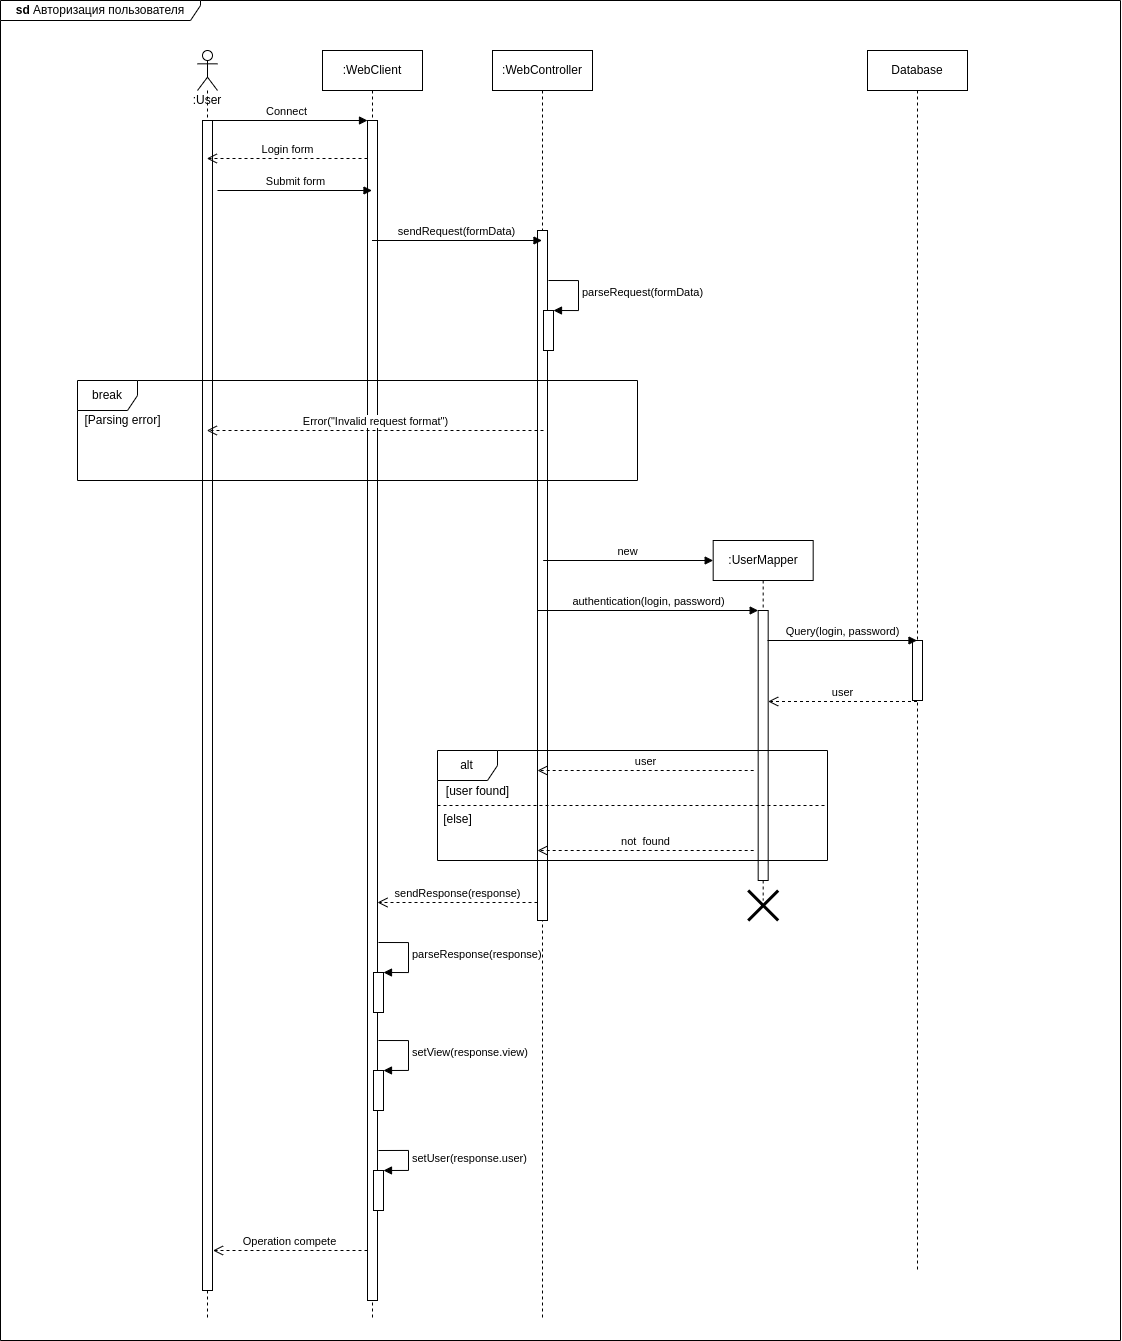

The diagram above was exported from draw.io. Its source (the exported page's mxGraphModel, read from the mxfile embedded in the PNG):
<mxGraphModel dx="2500" dy="913" grid="1" gridSize="10" guides="1" tooltips="1" connect="1" arrows="1" fold="1" page="1" pageScale="1" pageWidth="827" pageHeight="1169" math="0" shadow="0">
  <root>
    <mxCell id="tQI7Z8Bf8aCuxrs45N6p-0" />
    <mxCell id="tQI7Z8Bf8aCuxrs45N6p-1" parent="tQI7Z8Bf8aCuxrs45N6p-0" />
    <mxCell id="4VKeCzpNIvWDPtLmZOQ0-0" value=":User" style="shape=umlLifeline;participant=umlActor;perimeter=lifelinePerimeter;whiteSpace=wrap;html=1;container=1;collapsible=0;recursiveResize=0;verticalAlign=top;spacingTop=36;outlineConnect=0;" parent="tQI7Z8Bf8aCuxrs45N6p-1" vertex="1">
      <mxGeometry x="-293" y="480" width="20" height="1270" as="geometry" />
    </mxCell>
    <mxCell id="Qso1w0ZylYQc5DKjvFW1-23" value="" style="html=1;points=[];perimeter=orthogonalPerimeter;" parent="4VKeCzpNIvWDPtLmZOQ0-0" vertex="1">
      <mxGeometry x="5" y="70" width="10" height="1170" as="geometry" />
    </mxCell>
    <mxCell id="Qso1w0ZylYQc5DKjvFW1-24" value=":WebClient" style="shape=umlLifeline;perimeter=lifelinePerimeter;whiteSpace=wrap;html=1;container=1;collapsible=0;recursiveResize=0;outlineConnect=0;" parent="tQI7Z8Bf8aCuxrs45N6p-1" vertex="1">
      <mxGeometry x="-168" y="480" width="100" height="1270" as="geometry" />
    </mxCell>
    <mxCell id="Qso1w0ZylYQc5DKjvFW1-40" value="" style="html=1;points=[];perimeter=orthogonalPerimeter;" parent="Qso1w0ZylYQc5DKjvFW1-24" vertex="1">
      <mxGeometry x="45" y="70" width="10" height="1180" as="geometry" />
    </mxCell>
    <mxCell id="Qso1w0ZylYQc5DKjvFW1-80" value="" style="html=1;points=[];perimeter=orthogonalPerimeter;" parent="Qso1w0ZylYQc5DKjvFW1-24" vertex="1">
      <mxGeometry x="51" y="922" width="10" height="40" as="geometry" />
    </mxCell>
    <mxCell id="Qso1w0ZylYQc5DKjvFW1-81" value="parseResponse(response)" style="edgeStyle=orthogonalEdgeStyle;html=1;align=left;spacingLeft=2;endArrow=block;rounded=0;entryX=1;entryY=0;" parent="Qso1w0ZylYQc5DKjvFW1-24" target="Qso1w0ZylYQc5DKjvFW1-80" edge="1">
      <mxGeometry relative="1" as="geometry">
        <mxPoint x="56" y="892" as="sourcePoint" />
        <Array as="points">
          <mxPoint x="86" y="892" />
        </Array>
      </mxGeometry>
    </mxCell>
    <mxCell id="amYirff8hP-bywvYYzfo-1" value="" style="html=1;points=[];perimeter=orthogonalPerimeter;" parent="Qso1w0ZylYQc5DKjvFW1-24" vertex="1">
      <mxGeometry x="51" y="1120" width="10" height="40" as="geometry" />
    </mxCell>
    <mxCell id="amYirff8hP-bywvYYzfo-2" value="setUser(response.user)" style="edgeStyle=orthogonalEdgeStyle;html=1;align=left;spacingLeft=2;endArrow=block;rounded=0;entryX=1;entryY=0;" parent="Qso1w0ZylYQc5DKjvFW1-24" target="amYirff8hP-bywvYYzfo-1" edge="1">
      <mxGeometry relative="1" as="geometry">
        <mxPoint x="56" y="1100" as="sourcePoint" />
        <Array as="points">
          <mxPoint x="86" y="1100" />
        </Array>
      </mxGeometry>
    </mxCell>
    <mxCell id="amYirff8hP-bywvYYzfo-4" value="" style="html=1;points=[];perimeter=orthogonalPerimeter;" parent="Qso1w0ZylYQc5DKjvFW1-24" vertex="1">
      <mxGeometry x="51" y="1020" width="10" height="40" as="geometry" />
    </mxCell>
    <mxCell id="amYirff8hP-bywvYYzfo-5" value="setView(response.view)" style="edgeStyle=orthogonalEdgeStyle;html=1;align=left;spacingLeft=2;endArrow=block;rounded=0;entryX=1;entryY=0;" parent="Qso1w0ZylYQc5DKjvFW1-24" target="amYirff8hP-bywvYYzfo-4" edge="1">
      <mxGeometry relative="1" as="geometry">
        <mxPoint x="56" y="989.9999999999998" as="sourcePoint" />
        <Array as="points">
          <mxPoint x="86" y="990" />
        </Array>
      </mxGeometry>
    </mxCell>
    <mxCell id="Qso1w0ZylYQc5DKjvFW1-83" value="Operation compete" style="html=1;verticalAlign=bottom;endArrow=open;dashed=1;endSize=8;rounded=0;entryX=1.5;entryY=0.724;entryDx=0;entryDy=0;entryPerimeter=0;" parent="Qso1w0ZylYQc5DKjvFW1-24" edge="1">
      <mxGeometry relative="1" as="geometry">
        <mxPoint x="44.999999999999545" y="1199.9999999999998" as="sourcePoint" />
        <mxPoint x="-109.5" y="1199.9999999999998" as="targetPoint" />
      </mxGeometry>
    </mxCell>
    <mxCell id="Qso1w0ZylYQc5DKjvFW1-35" value="Connect" style="html=1;verticalAlign=bottom;endArrow=block;entryX=0;entryY=0;rounded=0;" parent="tQI7Z8Bf8aCuxrs45N6p-1" source="4VKeCzpNIvWDPtLmZOQ0-0" edge="1">
      <mxGeometry relative="1" as="geometry">
        <mxPoint x="-193" y="550" as="sourcePoint" />
        <mxPoint x="-123" y="550" as="targetPoint" />
      </mxGeometry>
    </mxCell>
    <mxCell id="Qso1w0ZylYQc5DKjvFW1-36" value="Login form" style="html=1;verticalAlign=bottom;endArrow=open;dashed=1;endSize=8;exitX=0;exitY=0.95;rounded=0;" parent="tQI7Z8Bf8aCuxrs45N6p-1" target="4VKeCzpNIvWDPtLmZOQ0-0" edge="1">
      <mxGeometry relative="1" as="geometry">
        <mxPoint x="-193" y="626" as="targetPoint" />
        <mxPoint x="-123" y="588" as="sourcePoint" />
      </mxGeometry>
    </mxCell>
    <mxCell id="Qso1w0ZylYQc5DKjvFW1-41" value="Submit form" style="html=1;verticalAlign=bottom;endArrow=block;rounded=0;" parent="tQI7Z8Bf8aCuxrs45N6p-1" target="Qso1w0ZylYQc5DKjvFW1-24" edge="1">
      <mxGeometry relative="1" as="geometry">
        <mxPoint x="-273" y="620" as="sourcePoint" />
        <mxPoint x="-153" y="620" as="targetPoint" />
      </mxGeometry>
    </mxCell>
    <mxCell id="Qso1w0ZylYQc5DKjvFW1-43" value=":WebController" style="shape=umlLifeline;perimeter=lifelinePerimeter;whiteSpace=wrap;html=1;container=1;collapsible=0;recursiveResize=0;outlineConnect=0;" parent="tQI7Z8Bf8aCuxrs45N6p-1" vertex="1">
      <mxGeometry x="2" y="480" width="100" height="1270" as="geometry" />
    </mxCell>
    <mxCell id="Qso1w0ZylYQc5DKjvFW1-65" value="" style="html=1;points=[];perimeter=orthogonalPerimeter;" parent="Qso1w0ZylYQc5DKjvFW1-43" vertex="1">
      <mxGeometry x="45" y="180" width="10" height="690" as="geometry" />
    </mxCell>
    <mxCell id="Qso1w0ZylYQc5DKjvFW1-47" value="" style="html=1;points=[];perimeter=orthogonalPerimeter;" parent="Qso1w0ZylYQc5DKjvFW1-43" vertex="1">
      <mxGeometry x="51" y="260" width="10" height="40" as="geometry" />
    </mxCell>
    <mxCell id="Qso1w0ZylYQc5DKjvFW1-48" value="parseRequest(formData)" style="edgeStyle=orthogonalEdgeStyle;html=1;align=left;spacingLeft=2;endArrow=block;rounded=0;entryX=1;entryY=0;" parent="Qso1w0ZylYQc5DKjvFW1-43" target="Qso1w0ZylYQc5DKjvFW1-47" edge="1">
      <mxGeometry relative="1" as="geometry">
        <mxPoint x="56" y="230" as="sourcePoint" />
        <Array as="points">
          <mxPoint x="86" y="230" />
        </Array>
      </mxGeometry>
    </mxCell>
    <mxCell id="Qso1w0ZylYQc5DKjvFW1-79" value="sendResponse(response)" style="html=1;verticalAlign=bottom;endArrow=open;dashed=1;endSize=8;rounded=0;" parent="Qso1w0ZylYQc5DKjvFW1-43" edge="1">
      <mxGeometry relative="1" as="geometry">
        <mxPoint x="45" y="852" as="sourcePoint" />
        <mxPoint x="-115" y="852" as="targetPoint" />
      </mxGeometry>
    </mxCell>
    <mxCell id="Qso1w0ZylYQc5DKjvFW1-85" value="Error(&quot;Invalid request format&quot;)" style="html=1;verticalAlign=bottom;endArrow=open;dashed=1;endSize=8;rounded=0;" parent="Qso1w0ZylYQc5DKjvFW1-43" target="4VKeCzpNIvWDPtLmZOQ0-0" edge="1">
      <mxGeometry relative="1" as="geometry">
        <mxPoint x="51" y="380" as="sourcePoint" />
        <mxPoint x="-29" y="380" as="targetPoint" />
      </mxGeometry>
    </mxCell>
    <mxCell id="Qso1w0ZylYQc5DKjvFW1-58" value=":UserMapper" style="shape=umlLifeline;perimeter=lifelinePerimeter;whiteSpace=wrap;html=1;container=1;collapsible=0;recursiveResize=0;outlineConnect=0;" parent="tQI7Z8Bf8aCuxrs45N6p-1" vertex="1">
      <mxGeometry x="222.67999999999995" y="970" width="100" height="360" as="geometry" />
    </mxCell>
    <mxCell id="Qso1w0ZylYQc5DKjvFW1-61" value="" style="html=1;points=[];perimeter=orthogonalPerimeter;" parent="Qso1w0ZylYQc5DKjvFW1-58" vertex="1">
      <mxGeometry x="45" y="70" width="10" height="270" as="geometry" />
    </mxCell>
    <mxCell id="Qso1w0ZylYQc5DKjvFW1-59" value="new" style="html=1;verticalAlign=bottom;endArrow=block;rounded=0;" parent="tQI7Z8Bf8aCuxrs45N6p-1" edge="1">
      <mxGeometry width="80" relative="1" as="geometry">
        <mxPoint x="52.68000000000001" y="990" as="sourcePoint" />
        <mxPoint x="222.67999999999995" y="990" as="targetPoint" />
      </mxGeometry>
    </mxCell>
    <mxCell id="Qso1w0ZylYQc5DKjvFW1-62" value="authentication(login, password)" style="html=1;verticalAlign=bottom;endArrow=block;entryX=0;entryY=0;rounded=0;" parent="tQI7Z8Bf8aCuxrs45N6p-1" target="Qso1w0ZylYQc5DKjvFW1-61" edge="1">
      <mxGeometry relative="1" as="geometry">
        <mxPoint x="47.003529411764646" y="1040.0000000000002" as="sourcePoint" />
      </mxGeometry>
    </mxCell>
    <mxCell id="Qso1w0ZylYQc5DKjvFW1-63" value="user" style="html=1;verticalAlign=bottom;endArrow=open;dashed=1;endSize=8;exitX=0;exitY=0.95;rounded=0;" parent="tQI7Z8Bf8aCuxrs45N6p-1" edge="1">
      <mxGeometry relative="1" as="geometry">
        <mxPoint x="47" y="1199.9999999999998" as="targetPoint" />
        <mxPoint x="263.17999999999984" y="1199.9999999999998" as="sourcePoint" />
      </mxGeometry>
    </mxCell>
    <mxCell id="Qso1w0ZylYQc5DKjvFW1-64" value="sendRequest(formData)" style="html=1;verticalAlign=bottom;endArrow=block;rounded=0;" parent="tQI7Z8Bf8aCuxrs45N6p-1" edge="1">
      <mxGeometry width="80" relative="1" as="geometry">
        <mxPoint x="-118.5" y="670" as="sourcePoint" />
        <mxPoint x="51.5" y="670" as="targetPoint" />
      </mxGeometry>
    </mxCell>
    <mxCell id="Qso1w0ZylYQc5DKjvFW1-70" value="Database" style="shape=umlLifeline;perimeter=lifelinePerimeter;whiteSpace=wrap;html=1;container=1;collapsible=0;recursiveResize=0;outlineConnect=0;" parent="tQI7Z8Bf8aCuxrs45N6p-1" vertex="1">
      <mxGeometry x="377" y="480" width="100" height="1220" as="geometry" />
    </mxCell>
    <mxCell id="Qso1w0ZylYQc5DKjvFW1-73" value="" style="html=1;points=[];perimeter=orthogonalPerimeter;" parent="Qso1w0ZylYQc5DKjvFW1-70" vertex="1">
      <mxGeometry x="45" y="590" width="10" height="60" as="geometry" />
    </mxCell>
    <mxCell id="Qso1w0ZylYQc5DKjvFW1-72" value="Query(login, password)" style="html=1;verticalAlign=bottom;endArrow=block;rounded=0;" parent="tQI7Z8Bf8aCuxrs45N6p-1" target="Qso1w0ZylYQc5DKjvFW1-70" edge="1">
      <mxGeometry width="80" relative="1" as="geometry">
        <mxPoint x="277" y="1070" as="sourcePoint" />
        <mxPoint x="357" y="1070" as="targetPoint" />
      </mxGeometry>
    </mxCell>
    <mxCell id="Qso1w0ZylYQc5DKjvFW1-74" value="user" style="html=1;verticalAlign=bottom;endArrow=open;dashed=1;endSize=8;rounded=0;" parent="tQI7Z8Bf8aCuxrs45N6p-1" edge="1">
      <mxGeometry relative="1" as="geometry">
        <mxPoint x="426.5" y="1131" as="sourcePoint" />
        <mxPoint x="277.67999999999984" y="1131" as="targetPoint" />
      </mxGeometry>
    </mxCell>
    <mxCell id="Qso1w0ZylYQc5DKjvFW1-78" value="" style="shape=umlDestroy;whiteSpace=wrap;html=1;strokeWidth=3;" parent="tQI7Z8Bf8aCuxrs45N6p-1" vertex="1">
      <mxGeometry x="257.68000000000006" y="1320" width="30" height="30" as="geometry" />
    </mxCell>
    <mxCell id="Qso1w0ZylYQc5DKjvFW1-84" value="break" style="shape=umlFrame;whiteSpace=wrap;html=1;" parent="tQI7Z8Bf8aCuxrs45N6p-1" vertex="1">
      <mxGeometry x="-413" y="810" width="560" height="100" as="geometry" />
    </mxCell>
    <mxCell id="Qso1w0ZylYQc5DKjvFW1-86" value="[Parsing error]" style="text;html=1;align=center;verticalAlign=middle;resizable=0;points=[];autosize=1;strokeColor=none;fillColor=none;" parent="tQI7Z8Bf8aCuxrs45N6p-1" vertex="1">
      <mxGeometry x="-413" y="840" width="90" height="20" as="geometry" />
    </mxCell>
    <mxCell id="Qso1w0ZylYQc5DKjvFW1-87" value="not&amp;nbsp; found" style="html=1;verticalAlign=bottom;endArrow=open;dashed=1;endSize=8;exitX=0;exitY=0.95;rounded=0;" parent="tQI7Z8Bf8aCuxrs45N6p-1" edge="1">
      <mxGeometry relative="1" as="geometry">
        <mxPoint x="47" y="1279.9999999999998" as="targetPoint" />
        <mxPoint x="263.17999999999984" y="1279.9999999999998" as="sourcePoint" />
      </mxGeometry>
    </mxCell>
    <mxCell id="Qso1w0ZylYQc5DKjvFW1-88" value="alt" style="shape=umlFrame;whiteSpace=wrap;html=1;" parent="tQI7Z8Bf8aCuxrs45N6p-1" vertex="1">
      <mxGeometry x="-53" y="1180" width="390" height="110" as="geometry" />
    </mxCell>
    <mxCell id="Qso1w0ZylYQc5DKjvFW1-89" value="" style="line;strokeWidth=1;fillColor=none;align=left;verticalAlign=middle;spacingTop=-1;spacingLeft=3;spacingRight=3;rotatable=0;labelPosition=right;points=[];portConstraint=eastwest;dashed=1;" parent="tQI7Z8Bf8aCuxrs45N6p-1" vertex="1">
      <mxGeometry x="-53" y="1231" width="390" height="8" as="geometry" />
    </mxCell>
    <mxCell id="Qso1w0ZylYQc5DKjvFW1-90" value="[user found]" style="text;html=1;align=center;verticalAlign=middle;resizable=0;points=[];autosize=1;strokeColor=none;fillColor=none;" parent="tQI7Z8Bf8aCuxrs45N6p-1" vertex="1">
      <mxGeometry x="-53" y="1211" width="80" height="20" as="geometry" />
    </mxCell>
    <mxCell id="Qso1w0ZylYQc5DKjvFW1-91" value="[else]" style="text;html=1;align=center;verticalAlign=middle;resizable=0;points=[];autosize=1;strokeColor=none;fillColor=none;" parent="tQI7Z8Bf8aCuxrs45N6p-1" vertex="1">
      <mxGeometry x="-53" y="1239" width="40" height="20" as="geometry" />
    </mxCell>
    <mxCell id="F-6f4qwiEyRRCXC8xZOS-0" value="&lt;b&gt;sd&lt;/b&gt;&amp;nbsp;Авторизация пользователя" style="shape=umlFrame;whiteSpace=wrap;html=1;width=200;height=20;" parent="tQI7Z8Bf8aCuxrs45N6p-1" vertex="1">
      <mxGeometry x="-490" y="430" width="1120" height="1340" as="geometry" />
    </mxCell>
  </root>
</mxGraphModel>